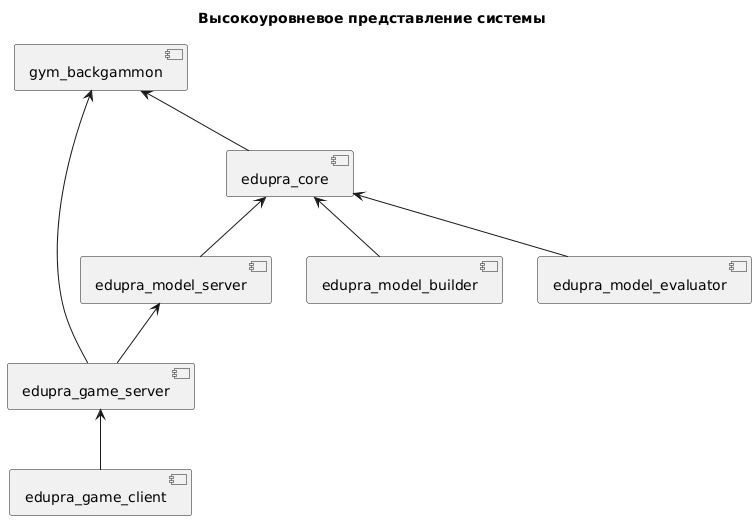

The diagram above was rendered by PlantUML. Its source (embedded in the PNG):
@startuml
title Высокоуровневое представление системы

component edupra_game_client
component edupra_game_server
component gym_backgammon
component edupra_model_server
component edupra_model_builder
component edupra_model_evaluator
component edupra_core

edupra_game_server <-- edupra_game_client
gym_backgammon  <-- edupra_game_server
edupra_model_server  <-- edupra_game_server

gym_backgammon  <-- edupra_core
edupra_core  <-- edupra_model_server
edupra_core  <-- edupra_model_builder

edupra_core  <-- edupra_model_evaluator
@enduml